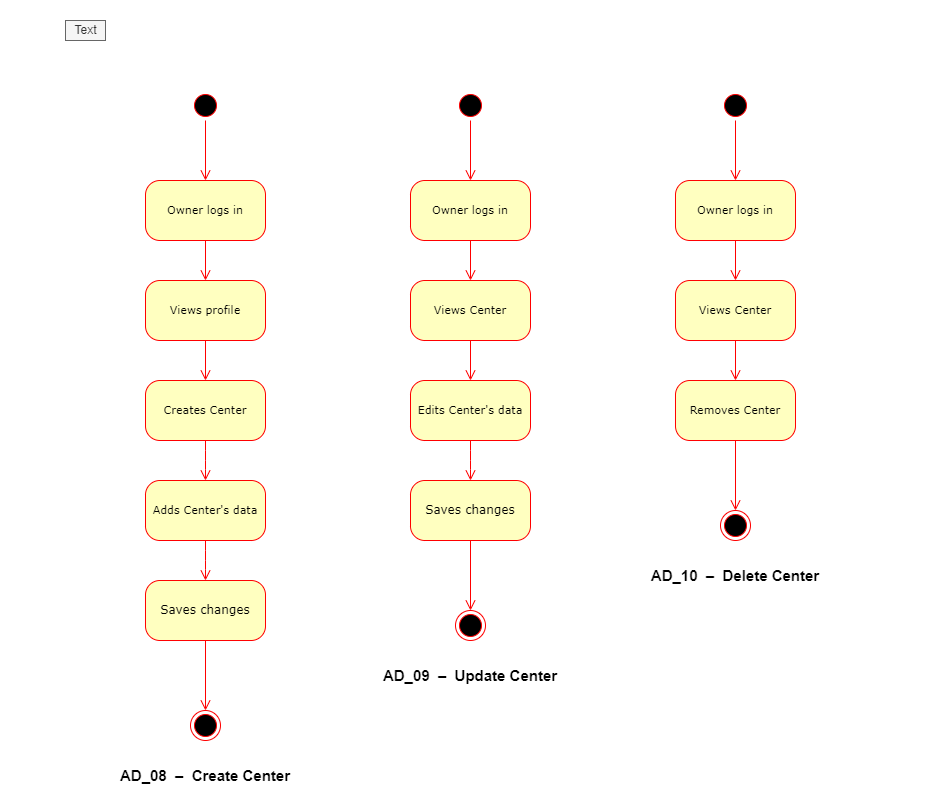

The diagram above was exported from draw.io. Its source (the exported page's mxGraphModel, read from the mxfile embedded in the PNG):
<mxGraphModel dx="860" dy="827" grid="1" gridSize="10" guides="1" tooltips="1" connect="1" arrows="1" fold="1" page="1" pageScale="1" pageWidth="1169" pageHeight="827" math="0" shadow="0">
  <root>
    <mxCell id="0" />
    <mxCell id="1" parent="0" />
    <mxCell id="iIImDx4zTJMz7rvuozX--1" value="" style="ellipse;html=1;shape=startState;fillColor=#000000;strokeColor=#ff0000;rounded=1;shadow=0;comic=0;labelBackgroundColor=none;fontFamily=Verdana;fontSize=12;fontColor=#000000;align=center;direction=south;" parent="1" vertex="1">
      <mxGeometry x="205" y="80" width="30" height="30" as="geometry" />
    </mxCell>
    <mxCell id="iIImDx4zTJMz7rvuozX--2" value="&lt;span style=&quot;font-size: 11px;&quot;&gt;Creates Center&lt;/span&gt;" style="rounded=1;whiteSpace=wrap;html=1;arcSize=24;fillColor=#ffffc0;strokeColor=#ff0000;shadow=0;comic=0;labelBackgroundColor=none;fontFamily=Verdana;fontSize=12;fontColor=#000000;align=center;" parent="1" vertex="1">
      <mxGeometry x="160" y="370" width="120" height="60" as="geometry" />
    </mxCell>
    <mxCell id="iIImDx4zTJMz7rvuozX--3" value="&lt;font style=&quot;font-size: 11px&quot;&gt;Owner logs in&lt;/font&gt;" style="rounded=1;whiteSpace=wrap;html=1;arcSize=24;fillColor=#ffffc0;strokeColor=#ff0000;shadow=0;comic=0;labelBackgroundColor=none;fontFamily=Verdana;fontSize=12;fontColor=#000000;align=center;" parent="1" vertex="1">
      <mxGeometry x="160" y="170" width="120" height="60" as="geometry" />
    </mxCell>
    <mxCell id="iIImDx4zTJMz7rvuozX--4" style="edgeStyle=orthogonalEdgeStyle;html=1;exitX=0.5;exitY=1;labelBackgroundColor=none;endArrow=open;endSize=8;strokeColor=#ff0000;fontFamily=Verdana;fontSize=12;align=left;exitDx=0;exitDy=0;" parent="1" source="iIImDx4zTJMz7rvuozX--11" target="iIImDx4zTJMz7rvuozX--2" edge="1">
      <mxGeometry relative="1" as="geometry">
        <mxPoint x="8" y="387" as="targetPoint" />
        <mxPoint x="8" y="347" as="sourcePoint" />
      </mxGeometry>
    </mxCell>
    <mxCell id="iIImDx4zTJMz7rvuozX--5" style="edgeStyle=elbowEdgeStyle;html=1;exitX=0.5;exitY=1;labelBackgroundColor=none;endArrow=open;endSize=8;strokeColor=#ff0000;fontFamily=Verdana;fontSize=12;align=left;exitDx=0;exitDy=0;entryX=0.5;entryY=0;entryDx=0;entryDy=0;" parent="1" source="iIImDx4zTJMz7rvuozX--2" target="iIImDx4zTJMz7rvuozX--10" edge="1">
      <mxGeometry relative="1" as="geometry">
        <mxPoint x="8" y="487" as="targetPoint" />
        <mxPoint x="8" y="447" as="sourcePoint" />
      </mxGeometry>
    </mxCell>
    <mxCell id="iIImDx4zTJMz7rvuozX--6" style="edgeStyle=orthogonalEdgeStyle;html=1;labelBackgroundColor=none;endArrow=open;endSize=8;strokeColor=#ff0000;fontFamily=Verdana;fontSize=12;align=left;entryX=0.5;entryY=0;entryDx=0;entryDy=0;" parent="1" source="iIImDx4zTJMz7rvuozX--1" target="iIImDx4zTJMz7rvuozX--3" edge="1">
      <mxGeometry relative="1" as="geometry">
        <mxPoint x="220" y="160" as="targetPoint" />
      </mxGeometry>
    </mxCell>
    <mxCell id="iIImDx4zTJMz7rvuozX--7" style="edgeStyle=orthogonalEdgeStyle;html=1;labelBackgroundColor=none;endArrow=open;endSize=8;strokeColor=#ff0000;fontFamily=Verdana;fontSize=12;align=left;exitX=0.5;exitY=1;exitDx=0;exitDy=0;entryX=0.5;entryY=0;entryDx=0;entryDy=0;" parent="1" source="iIImDx4zTJMz7rvuozX--3" target="iIImDx4zTJMz7rvuozX--11" edge="1">
      <mxGeometry relative="1" as="geometry">
        <Array as="points" />
        <mxPoint x="8" y="281" as="targetPoint" />
        <mxPoint x="8" y="241" as="sourcePoint" />
      </mxGeometry>
    </mxCell>
    <mxCell id="iIImDx4zTJMz7rvuozX--10" value="&lt;font style=&quot;font-size: 8px&quot;&gt;&lt;span style=&quot;font-size: 11px&quot;&gt;Adds Center's data&lt;/span&gt;&lt;/font&gt;" style="rounded=1;whiteSpace=wrap;html=1;arcSize=24;fillColor=#ffffc0;strokeColor=#ff0000;shadow=0;comic=0;labelBackgroundColor=none;fontFamily=Verdana;fontSize=12;fontColor=#000000;align=center;" parent="1" vertex="1">
      <mxGeometry x="160" y="470" width="120" height="60" as="geometry" />
    </mxCell>
    <mxCell id="iIImDx4zTJMz7rvuozX--11" value="&lt;font style=&quot;font-size: 11px&quot;&gt;Views profile&lt;/font&gt;" style="rounded=1;whiteSpace=wrap;html=1;arcSize=24;fillColor=#ffffc0;strokeColor=#ff0000;shadow=0;comic=0;labelBackgroundColor=none;fontFamily=Verdana;fontSize=12;fontColor=#000000;align=center;" parent="1" vertex="1">
      <mxGeometry x="160" y="270" width="120" height="60" as="geometry" />
    </mxCell>
    <mxCell id="iIImDx4zTJMz7rvuozX--12" value="" style="ellipse;html=1;shape=startState;fillColor=#000000;strokeColor=#ff0000;rounded=1;shadow=0;comic=0;labelBackgroundColor=none;fontFamily=Verdana;fontSize=12;fontColor=#000000;align=center;direction=south;" parent="1" vertex="1">
      <mxGeometry x="470" y="80" width="30" height="30" as="geometry" />
    </mxCell>
    <mxCell id="iIImDx4zTJMz7rvuozX--13" value="&lt;span style=&quot;font-size: 11px;&quot;&gt;Edits Center's data&lt;/span&gt;" style="rounded=1;whiteSpace=wrap;html=1;arcSize=24;fillColor=#ffffc0;strokeColor=#ff0000;shadow=0;comic=0;labelBackgroundColor=none;fontFamily=Verdana;fontSize=12;fontColor=#000000;align=center;" parent="1" vertex="1">
      <mxGeometry x="425" y="370" width="120" height="60" as="geometry" />
    </mxCell>
    <mxCell id="iIImDx4zTJMz7rvuozX--14" value="&lt;span style=&quot;font-size: 11px;&quot;&gt;Owner logs in&lt;/span&gt;" style="rounded=1;whiteSpace=wrap;html=1;arcSize=24;fillColor=#ffffc0;strokeColor=#ff0000;shadow=0;comic=0;labelBackgroundColor=none;fontFamily=Verdana;fontSize=12;fontColor=#000000;align=center;" parent="1" vertex="1">
      <mxGeometry x="425" y="170" width="120" height="60" as="geometry" />
    </mxCell>
    <mxCell id="iIImDx4zTJMz7rvuozX--15" style="edgeStyle=orthogonalEdgeStyle;html=1;exitX=0.5;exitY=1;labelBackgroundColor=none;endArrow=open;endSize=8;strokeColor=#ff0000;fontFamily=Verdana;fontSize=12;align=left;exitDx=0;exitDy=0;" parent="1" source="iIImDx4zTJMz7rvuozX--22" target="iIImDx4zTJMz7rvuozX--13" edge="1">
      <mxGeometry relative="1" as="geometry">
        <mxPoint x="273" y="387" as="targetPoint" />
        <mxPoint x="273" y="347" as="sourcePoint" />
      </mxGeometry>
    </mxCell>
    <mxCell id="iIImDx4zTJMz7rvuozX--16" style="edgeStyle=elbowEdgeStyle;html=1;exitX=0.5;exitY=1;labelBackgroundColor=none;endArrow=open;endSize=8;strokeColor=#ff0000;fontFamily=Verdana;fontSize=12;align=left;exitDx=0;exitDy=0;entryX=0.5;entryY=0;entryDx=0;entryDy=0;" parent="1" source="iIImDx4zTJMz7rvuozX--13" target="iIImDx4zTJMz7rvuozX--21" edge="1">
      <mxGeometry relative="1" as="geometry">
        <mxPoint x="273" y="487" as="targetPoint" />
        <mxPoint x="273" y="447" as="sourcePoint" />
      </mxGeometry>
    </mxCell>
    <mxCell id="iIImDx4zTJMz7rvuozX--17" style="edgeStyle=orthogonalEdgeStyle;html=1;labelBackgroundColor=none;endArrow=open;endSize=8;strokeColor=#ff0000;fontFamily=Verdana;fontSize=12;align=left;entryX=0.5;entryY=0;entryDx=0;entryDy=0;" parent="1" source="iIImDx4zTJMz7rvuozX--12" target="iIImDx4zTJMz7rvuozX--14" edge="1">
      <mxGeometry relative="1" as="geometry">
        <mxPoint x="485" y="160" as="targetPoint" />
      </mxGeometry>
    </mxCell>
    <mxCell id="iIImDx4zTJMz7rvuozX--18" style="edgeStyle=orthogonalEdgeStyle;html=1;labelBackgroundColor=none;endArrow=open;endSize=8;strokeColor=#ff0000;fontFamily=Verdana;fontSize=12;align=left;exitX=0.5;exitY=1;exitDx=0;exitDy=0;entryX=0.5;entryY=0;entryDx=0;entryDy=0;" parent="1" source="iIImDx4zTJMz7rvuozX--14" target="iIImDx4zTJMz7rvuozX--22" edge="1">
      <mxGeometry relative="1" as="geometry">
        <Array as="points" />
        <mxPoint x="273" y="281" as="targetPoint" />
        <mxPoint x="273" y="241" as="sourcePoint" />
      </mxGeometry>
    </mxCell>
    <mxCell id="iIImDx4zTJMz7rvuozX--19" style="edgeStyle=orthogonalEdgeStyle;html=1;labelBackgroundColor=none;endArrow=open;endSize=8;strokeColor=#ff0000;fontFamily=Verdana;fontSize=12;align=left;entryX=0.5;entryY=0;entryDx=0;entryDy=0;exitX=0.5;exitY=1;exitDx=0;exitDy=0;" parent="1" source="iIImDx4zTJMz7rvuozX--21" target="iIImDx4zTJMz7rvuozX--20" edge="1">
      <mxGeometry relative="1" as="geometry">
        <mxPoint x="483" y="590" as="sourcePoint" />
        <mxPoint x="485" y="738" as="targetPoint" />
        <Array as="points" />
      </mxGeometry>
    </mxCell>
    <mxCell id="iIImDx4zTJMz7rvuozX--20" value="" style="ellipse;html=1;shape=endState;fillColor=#000000;strokeColor=#ff0000;rounded=1;shadow=0;comic=0;labelBackgroundColor=none;fontFamily=Verdana;fontSize=12;fontColor=#000000;align=center;" parent="1" vertex="1">
      <mxGeometry x="470" y="600" width="30" height="30" as="geometry" />
    </mxCell>
    <mxCell id="iIImDx4zTJMz7rvuozX--21" value="Saves changes" style="rounded=1;whiteSpace=wrap;html=1;arcSize=24;fillColor=#ffffc0;strokeColor=#ff0000;shadow=0;comic=0;labelBackgroundColor=none;fontFamily=Verdana;fontSize=12;fontColor=#000000;align=center;" parent="1" vertex="1">
      <mxGeometry x="425" y="470" width="120" height="60" as="geometry" />
    </mxCell>
    <mxCell id="iIImDx4zTJMz7rvuozX--22" value="&lt;font style=&quot;font-size: 11px&quot;&gt;Views Center&lt;/font&gt;" style="rounded=1;whiteSpace=wrap;html=1;arcSize=24;fillColor=#ffffc0;strokeColor=#ff0000;shadow=0;comic=0;labelBackgroundColor=none;fontFamily=Verdana;fontSize=12;fontColor=#000000;align=center;" parent="1" vertex="1">
      <mxGeometry x="425" y="270" width="120" height="60" as="geometry" />
    </mxCell>
    <mxCell id="iIImDx4zTJMz7rvuozX--23" value="" style="ellipse;html=1;shape=startState;fillColor=#000000;strokeColor=#ff0000;rounded=1;shadow=0;comic=0;labelBackgroundColor=none;fontFamily=Verdana;fontSize=12;fontColor=#000000;align=center;direction=south;" parent="1" vertex="1">
      <mxGeometry x="735" y="80" width="30" height="30" as="geometry" />
    </mxCell>
    <mxCell id="iIImDx4zTJMz7rvuozX--25" value="&lt;span style=&quot;font-size: 11px;&quot;&gt;Owner logs in&lt;/span&gt;" style="rounded=1;whiteSpace=wrap;html=1;arcSize=24;fillColor=#ffffc0;strokeColor=#ff0000;shadow=0;comic=0;labelBackgroundColor=none;fontFamily=Verdana;fontSize=12;fontColor=#000000;align=center;" parent="1" vertex="1">
      <mxGeometry x="690" y="170" width="120" height="60" as="geometry" />
    </mxCell>
    <mxCell id="iIImDx4zTJMz7rvuozX--26" style="edgeStyle=orthogonalEdgeStyle;html=1;exitX=0.5;exitY=1;labelBackgroundColor=none;endArrow=open;endSize=8;strokeColor=#ff0000;fontFamily=Verdana;fontSize=12;align=left;exitDx=0;exitDy=0;" parent="1" source="iIImDx4zTJMz7rvuozX--33" edge="1">
      <mxGeometry relative="1" as="geometry">
        <mxPoint x="750" y="370" as="targetPoint" />
        <mxPoint x="538" y="347" as="sourcePoint" />
      </mxGeometry>
    </mxCell>
    <mxCell id="iIImDx4zTJMz7rvuozX--28" style="edgeStyle=orthogonalEdgeStyle;html=1;labelBackgroundColor=none;endArrow=open;endSize=8;strokeColor=#ff0000;fontFamily=Verdana;fontSize=12;align=left;entryX=0.5;entryY=0;entryDx=0;entryDy=0;" parent="1" source="iIImDx4zTJMz7rvuozX--23" target="iIImDx4zTJMz7rvuozX--25" edge="1">
      <mxGeometry relative="1" as="geometry">
        <mxPoint x="750" y="160" as="targetPoint" />
      </mxGeometry>
    </mxCell>
    <mxCell id="iIImDx4zTJMz7rvuozX--29" style="edgeStyle=orthogonalEdgeStyle;html=1;labelBackgroundColor=none;endArrow=open;endSize=8;strokeColor=#ff0000;fontFamily=Verdana;fontSize=12;align=left;exitX=0.5;exitY=1;exitDx=0;exitDy=0;entryX=0.5;entryY=0;entryDx=0;entryDy=0;" parent="1" source="iIImDx4zTJMz7rvuozX--25" target="iIImDx4zTJMz7rvuozX--33" edge="1">
      <mxGeometry relative="1" as="geometry">
        <Array as="points" />
        <mxPoint x="538" y="281" as="targetPoint" />
        <mxPoint x="538" y="241" as="sourcePoint" />
      </mxGeometry>
    </mxCell>
    <mxCell id="iIImDx4zTJMz7rvuozX--30" style="edgeStyle=orthogonalEdgeStyle;html=1;labelBackgroundColor=none;endArrow=open;endSize=8;strokeColor=#ff0000;fontFamily=Verdana;fontSize=12;align=left;entryX=0.5;entryY=0;entryDx=0;entryDy=0;exitX=0.5;exitY=1;exitDx=0;exitDy=0;" parent="1" source="iIImDx4zTJMz7rvuozX--32" target="iIImDx4zTJMz7rvuozX--31" edge="1">
      <mxGeometry relative="1" as="geometry">
        <mxPoint x="748" y="490" as="sourcePoint" />
        <mxPoint x="750" y="638" as="targetPoint" />
        <Array as="points" />
      </mxGeometry>
    </mxCell>
    <mxCell id="iIImDx4zTJMz7rvuozX--31" value="" style="ellipse;html=1;shape=endState;fillColor=#000000;strokeColor=#ff0000;rounded=1;shadow=0;comic=0;labelBackgroundColor=none;fontFamily=Verdana;fontSize=12;fontColor=#000000;align=center;" parent="1" vertex="1">
      <mxGeometry x="735" y="500" width="30" height="30" as="geometry" />
    </mxCell>
    <mxCell id="iIImDx4zTJMz7rvuozX--32" value="&lt;font style=&quot;font-size: 8px&quot;&gt;&lt;span style=&quot;font-size: 11px&quot;&gt;Removes Center&lt;/span&gt;&lt;/font&gt;" style="rounded=1;whiteSpace=wrap;html=1;arcSize=24;fillColor=#ffffc0;strokeColor=#ff0000;shadow=0;comic=0;labelBackgroundColor=none;fontFamily=Verdana;fontSize=12;fontColor=#000000;align=center;" parent="1" vertex="1">
      <mxGeometry x="690" y="370" width="120" height="60" as="geometry" />
    </mxCell>
    <mxCell id="iIImDx4zTJMz7rvuozX--33" value="&lt;font style=&quot;font-size: 11px&quot;&gt;Views Center&lt;/font&gt;" style="rounded=1;whiteSpace=wrap;html=1;arcSize=24;fillColor=#ffffc0;strokeColor=#ff0000;shadow=0;comic=0;labelBackgroundColor=none;fontFamily=Verdana;fontSize=12;fontColor=#000000;align=center;" parent="1" vertex="1">
      <mxGeometry x="690" y="270" width="120" height="60" as="geometry" />
    </mxCell>
    <mxCell id="nB8GR9dsShn7pw6gZMJ5-1" style="edgeStyle=elbowEdgeStyle;html=1;labelBackgroundColor=none;endArrow=open;endSize=8;strokeColor=#ff0000;fontFamily=Verdana;fontSize=12;align=left;entryX=0.5;entryY=0;entryDx=0;entryDy=0;exitX=0.5;exitY=1;exitDx=0;exitDy=0;" parent="1" source="iIImDx4zTJMz7rvuozX--10" target="nB8GR9dsShn7pw6gZMJ5-4" edge="1">
      <mxGeometry relative="1" as="geometry">
        <mxPoint x="8" y="587" as="targetPoint" />
        <mxPoint x="240" y="540" as="sourcePoint" />
      </mxGeometry>
    </mxCell>
    <mxCell id="nB8GR9dsShn7pw6gZMJ5-2" style="edgeStyle=orthogonalEdgeStyle;html=1;labelBackgroundColor=none;endArrow=open;endSize=8;strokeColor=#ff0000;fontFamily=Verdana;fontSize=12;align=left;entryX=0.5;entryY=0;entryDx=0;entryDy=0;exitX=0.5;exitY=1;exitDx=0;exitDy=0;" parent="1" source="nB8GR9dsShn7pw6gZMJ5-4" target="nB8GR9dsShn7pw6gZMJ5-3" edge="1">
      <mxGeometry relative="1" as="geometry">
        <mxPoint x="218" y="690" as="sourcePoint" />
        <mxPoint x="220" y="838" as="targetPoint" />
        <Array as="points" />
      </mxGeometry>
    </mxCell>
    <mxCell id="nB8GR9dsShn7pw6gZMJ5-3" value="" style="ellipse;html=1;shape=endState;fillColor=#000000;strokeColor=#ff0000;rounded=1;shadow=0;comic=0;labelBackgroundColor=none;fontFamily=Verdana;fontSize=12;fontColor=#000000;align=center;" parent="1" vertex="1">
      <mxGeometry x="205" y="700" width="30" height="30" as="geometry" />
    </mxCell>
    <mxCell id="nB8GR9dsShn7pw6gZMJ5-4" value="Saves changes" style="rounded=1;whiteSpace=wrap;html=1;arcSize=24;fillColor=#ffffc0;strokeColor=#ff0000;shadow=0;comic=0;labelBackgroundColor=none;fontFamily=Verdana;fontSize=12;fontColor=#000000;align=center;" parent="1" vertex="1">
      <mxGeometry x="160" y="570" width="120" height="60" as="geometry" />
    </mxCell>
    <mxCell id="-aWSH6JAj2_nwGD3-DDI-1" value="Text" style="text;html=1;align=center;verticalAlign=middle;resizable=0;points=[];autosize=1;strokeColor=#666666;fillColor=#f5f5f5;fontColor=#333333;" parent="1" vertex="1">
      <mxGeometry x="80" y="10" width="40" height="20" as="geometry" />
    </mxCell>
    <mxCell id="Z-OsXWrizOF3YnFm145x-1" value="AD_08&amp;nbsp;&amp;nbsp;&lt;span style=&quot;font-size: 15px;&quot;&gt;–&amp;nbsp;&lt;/span&gt;&amp;nbsp;Create Center" style="text;whiteSpace=wrap;html=1;fontSize=15;fontStyle=1;align=center;" vertex="1" parent="1">
      <mxGeometry x="35" y="750" width="370" height="30" as="geometry" />
    </mxCell>
    <mxCell id="Z-OsXWrizOF3YnFm145x-2" value="AD_09&amp;nbsp;&amp;nbsp;&lt;span style=&quot;font-size: 15px;&quot;&gt;–&amp;nbsp;&lt;/span&gt;&amp;nbsp;Update Center" style="text;whiteSpace=wrap;html=1;fontSize=15;fontStyle=1;align=center;" vertex="1" parent="1">
      <mxGeometry x="300" y="650" width="370" height="30" as="geometry" />
    </mxCell>
    <mxCell id="Z-OsXWrizOF3YnFm145x-3" value="AD_10&amp;nbsp;&amp;nbsp;&lt;span style=&quot;font-size: 15px;&quot;&gt;–&amp;nbsp;&lt;/span&gt;&amp;nbsp;Delete Center" style="text;whiteSpace=wrap;html=1;fontSize=15;fontStyle=1;align=center;" vertex="1" parent="1">
      <mxGeometry x="565" y="550" width="370" height="30" as="geometry" />
    </mxCell>
  </root>
</mxGraphModel>